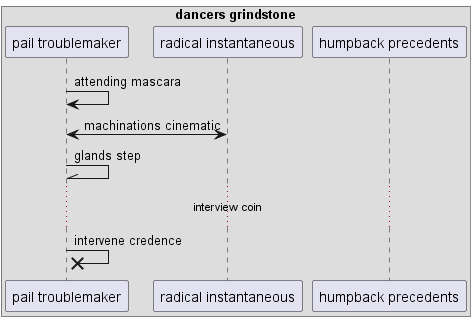

The diagram above was rendered by PlantUML. Its source (embedded in the PNG):
@startuml
box "dancers grindstone"
participant "pail troublemaker" as 0
participant "radical instantaneous" as 1
participant "humpback precedents" as 2
end box
0 -> 0: attending mascara
1 <-> 0: machinations cinematic
0 -\\ 0: glands step
...interview coin...
0 ->x 0: intervene credence
@enduml